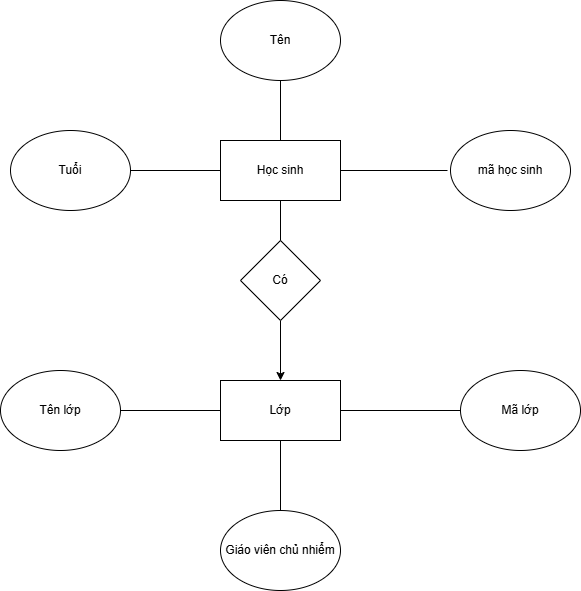

The diagram above was exported from draw.io. Its source (the exported page's mxGraphModel, read from the mxfile embedded in the PNG):
<mxGraphModel dx="794" dy="446" grid="1" gridSize="10" guides="1" tooltips="1" connect="1" arrows="1" fold="1" page="1" pageScale="1" pageWidth="827" pageHeight="1169" math="0" shadow="0">
  <root>
    <mxCell id="0" />
    <mxCell id="1" parent="0" />
    <mxCell id="-8XzeH5gddbWdXpP91X3-1" value="Học sinh" style="rounded=0;whiteSpace=wrap;html=1;" vertex="1" parent="1">
      <mxGeometry x="290" y="200" width="120" height="60" as="geometry" />
    </mxCell>
    <mxCell id="-8XzeH5gddbWdXpP91X3-2" value="Tên" style="ellipse;whiteSpace=wrap;html=1;" vertex="1" parent="1">
      <mxGeometry x="290" y="60" width="120" height="80" as="geometry" />
    </mxCell>
    <mxCell id="-8XzeH5gddbWdXpP91X3-3" value="Tuổi" style="ellipse;whiteSpace=wrap;html=1;" vertex="1" parent="1">
      <mxGeometry x="80" y="190" width="120" height="80" as="geometry" />
    </mxCell>
    <mxCell id="-8XzeH5gddbWdXpP91X3-4" value="mã học sinh" style="ellipse;whiteSpace=wrap;html=1;" vertex="1" parent="1">
      <mxGeometry x="520" y="190" width="120" height="80" as="geometry" />
    </mxCell>
    <mxCell id="-8XzeH5gddbWdXpP91X3-10" value="" style="edgeStyle=orthogonalEdgeStyle;rounded=0;orthogonalLoop=1;jettySize=auto;html=1;" edge="1" parent="1" source="-8XzeH5gddbWdXpP91X3-5" target="-8XzeH5gddbWdXpP91X3-6">
      <mxGeometry relative="1" as="geometry" />
    </mxCell>
    <mxCell id="-8XzeH5gddbWdXpP91X3-5" value="Có" style="rhombus;whiteSpace=wrap;html=1;" vertex="1" parent="1">
      <mxGeometry x="310" y="300" width="80" height="80" as="geometry" />
    </mxCell>
    <mxCell id="-8XzeH5gddbWdXpP91X3-6" value="Lớp" style="rounded=0;whiteSpace=wrap;html=1;" vertex="1" parent="1">
      <mxGeometry x="290" y="440" width="120" height="60" as="geometry" />
    </mxCell>
    <mxCell id="-8XzeH5gddbWdXpP91X3-7" value="Mã lớp" style="ellipse;whiteSpace=wrap;html=1;" vertex="1" parent="1">
      <mxGeometry x="530" y="430" width="120" height="80" as="geometry" />
    </mxCell>
    <mxCell id="-8XzeH5gddbWdXpP91X3-8" value="Tên lớp" style="ellipse;whiteSpace=wrap;html=1;" vertex="1" parent="1">
      <mxGeometry x="70" y="430" width="120" height="80" as="geometry" />
    </mxCell>
    <mxCell id="-8XzeH5gddbWdXpP91X3-9" value="Giáo viên chủ nhiểm" style="ellipse;whiteSpace=wrap;html=1;" vertex="1" parent="1">
      <mxGeometry x="290" y="570" width="120" height="80" as="geometry" />
    </mxCell>
    <mxCell id="-8XzeH5gddbWdXpP91X3-11" value="" style="endArrow=none;html=1;rounded=0;entryX=0.5;entryY=0;entryDx=0;entryDy=0;exitX=0.5;exitY=1;exitDx=0;exitDy=0;" edge="1" parent="1" source="-8XzeH5gddbWdXpP91X3-6" target="-8XzeH5gddbWdXpP91X3-9">
      <mxGeometry width="50" height="50" relative="1" as="geometry">
        <mxPoint x="380" y="460" as="sourcePoint" />
        <mxPoint x="430" y="410" as="targetPoint" />
      </mxGeometry>
    </mxCell>
    <mxCell id="-8XzeH5gddbWdXpP91X3-12" value="" style="endArrow=none;html=1;rounded=0;entryX=0;entryY=0.5;entryDx=0;entryDy=0;exitX=1;exitY=0.5;exitDx=0;exitDy=0;" edge="1" parent="1" source="-8XzeH5gddbWdXpP91X3-6" target="-8XzeH5gddbWdXpP91X3-7">
      <mxGeometry width="50" height="50" relative="1" as="geometry">
        <mxPoint x="380" y="460" as="sourcePoint" />
        <mxPoint x="430" y="410" as="targetPoint" />
      </mxGeometry>
    </mxCell>
    <mxCell id="-8XzeH5gddbWdXpP91X3-13" value="" style="endArrow=none;html=1;rounded=0;exitX=1;exitY=0.5;exitDx=0;exitDy=0;entryX=0;entryY=0.5;entryDx=0;entryDy=0;" edge="1" parent="1" source="-8XzeH5gddbWdXpP91X3-8" target="-8XzeH5gddbWdXpP91X3-6">
      <mxGeometry width="50" height="50" relative="1" as="geometry">
        <mxPoint x="380" y="460" as="sourcePoint" />
        <mxPoint x="430" y="410" as="targetPoint" />
      </mxGeometry>
    </mxCell>
    <mxCell id="-8XzeH5gddbWdXpP91X3-14" value="" style="endArrow=none;html=1;rounded=0;exitX=0.5;exitY=0;exitDx=0;exitDy=0;entryX=0.5;entryY=1;entryDx=0;entryDy=0;" edge="1" parent="1" source="-8XzeH5gddbWdXpP91X3-5" target="-8XzeH5gddbWdXpP91X3-1">
      <mxGeometry width="50" height="50" relative="1" as="geometry">
        <mxPoint x="380" y="260" as="sourcePoint" />
        <mxPoint x="430" y="210" as="targetPoint" />
      </mxGeometry>
    </mxCell>
    <mxCell id="-8XzeH5gddbWdXpP91X3-15" value="" style="endArrow=none;html=1;rounded=0;exitX=1;exitY=0.5;exitDx=0;exitDy=0;" edge="1" parent="1" source="-8XzeH5gddbWdXpP91X3-1">
      <mxGeometry width="50" height="50" relative="1" as="geometry">
        <mxPoint x="380" y="260" as="sourcePoint" />
        <mxPoint x="517" y="230" as="targetPoint" />
      </mxGeometry>
    </mxCell>
    <mxCell id="-8XzeH5gddbWdXpP91X3-16" value="" style="endArrow=none;html=1;rounded=0;entryX=1;entryY=0.5;entryDx=0;entryDy=0;exitX=0;exitY=0.5;exitDx=0;exitDy=0;" edge="1" parent="1" source="-8XzeH5gddbWdXpP91X3-1" target="-8XzeH5gddbWdXpP91X3-3">
      <mxGeometry width="50" height="50" relative="1" as="geometry">
        <mxPoint x="380" y="260" as="sourcePoint" />
        <mxPoint x="430" y="210" as="targetPoint" />
      </mxGeometry>
    </mxCell>
    <mxCell id="-8XzeH5gddbWdXpP91X3-17" value="" style="endArrow=none;html=1;rounded=0;entryX=0.5;entryY=1;entryDx=0;entryDy=0;" edge="1" parent="1" source="-8XzeH5gddbWdXpP91X3-1" target="-8XzeH5gddbWdXpP91X3-2">
      <mxGeometry width="50" height="50" relative="1" as="geometry">
        <mxPoint x="380" y="260" as="sourcePoint" />
        <mxPoint x="430" y="210" as="targetPoint" />
      </mxGeometry>
    </mxCell>
  </root>
</mxGraphModel>